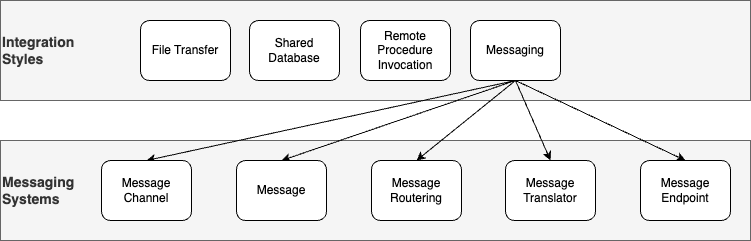

The diagram above was exported from draw.io. Its source (the exported page's mxGraphModel, read from the mxfile embedded in the PNG):
<mxGraphModel dx="1562" dy="1194" grid="1" gridSize="10" guides="1" tooltips="1" connect="1" arrows="1" fold="1" page="1" pageScale="1" pageWidth="827" pageHeight="1169" math="0" shadow="0">
  <root>
    <mxCell id="0" />
    <mxCell id="1" parent="0" />
    <mxCell id="2" value="Integration&amp;nbsp;&lt;div style=&quot;font-size: 14px;&quot;&gt;Styles&lt;/div&gt;" style="rounded=0;whiteSpace=wrap;html=1;align=left;fillColor=#f5f5f5;fontColor=#333333;strokeColor=#666666;fontSize=14;fontStyle=1" vertex="1" parent="1">
      <mxGeometry x="39" y="60" width="750" height="100" as="geometry" />
    </mxCell>
    <mxCell id="3" value="Messaging&lt;div style=&quot;font-size: 14px;&quot;&gt;Systems&lt;/div&gt;" style="rounded=0;whiteSpace=wrap;html=1;align=left;fillColor=#f5f5f5;fontColor=#333333;strokeColor=#666666;fontSize=14;fontStyle=1" vertex="1" parent="1">
      <mxGeometry x="39" y="200" width="750" height="100" as="geometry" />
    </mxCell>
    <mxCell id="4" value="File Transfer" style="rounded=1;whiteSpace=wrap;html=1;" vertex="1" parent="1">
      <mxGeometry x="179" y="80" width="90" height="60" as="geometry" />
    </mxCell>
    <mxCell id="5" value="Shared Database" style="rounded=1;whiteSpace=wrap;html=1;" vertex="1" parent="1">
      <mxGeometry x="288" y="80" width="90" height="60" as="geometry" />
    </mxCell>
    <mxCell id="6" value="Remote Procedure Invocation" style="rounded=1;whiteSpace=wrap;html=1;" vertex="1" parent="1">
      <mxGeometry x="399" y="80" width="90" height="60" as="geometry" />
    </mxCell>
    <mxCell id="7" style="rounded=0;orthogonalLoop=1;jettySize=auto;html=1;exitX=0.5;exitY=1;exitDx=0;exitDy=0;entryX=0.5;entryY=0;entryDx=0;entryDy=0;" edge="1" source="12" target="13" parent="1">
      <mxGeometry relative="1" as="geometry" />
    </mxCell>
    <mxCell id="8" style="rounded=0;orthogonalLoop=1;jettySize=auto;html=1;entryX=0.5;entryY=0;entryDx=0;entryDy=0;exitX=0.5;exitY=1;exitDx=0;exitDy=0;" edge="1" source="12" target="14" parent="1">
      <mxGeometry relative="1" as="geometry" />
    </mxCell>
    <mxCell id="9" style="rounded=0;orthogonalLoop=1;jettySize=auto;html=1;exitX=0.5;exitY=1;exitDx=0;exitDy=0;entryX=0.5;entryY=0;entryDx=0;entryDy=0;" edge="1" source="12" target="15" parent="1">
      <mxGeometry relative="1" as="geometry" />
    </mxCell>
    <mxCell id="10" style="rounded=0;orthogonalLoop=1;jettySize=auto;html=1;exitX=0.5;exitY=1;exitDx=0;exitDy=0;entryX=0.5;entryY=0;entryDx=0;entryDy=0;" edge="1" source="12" target="16" parent="1">
      <mxGeometry relative="1" as="geometry" />
    </mxCell>
    <mxCell id="11" style="rounded=0;orthogonalLoop=1;jettySize=auto;html=1;exitX=0.5;exitY=1;exitDx=0;exitDy=0;entryX=0.5;entryY=0;entryDx=0;entryDy=0;" edge="1" source="12" target="17" parent="1">
      <mxGeometry relative="1" as="geometry">
        <mxPoint x="610" y="150" as="sourcePoint" />
        <mxPoint x="670" y="220" as="targetPoint" />
      </mxGeometry>
    </mxCell>
    <mxCell id="12" value="Messaging" style="rounded=1;whiteSpace=wrap;html=1;" vertex="1" parent="1">
      <mxGeometry x="509" y="80" width="90" height="60" as="geometry" />
    </mxCell>
    <mxCell id="13" value="Message Channel" style="rounded=1;whiteSpace=wrap;html=1;" vertex="1" parent="1">
      <mxGeometry x="140" y="220" width="90" height="60" as="geometry" />
    </mxCell>
    <mxCell id="14" value="Message" style="rounded=1;whiteSpace=wrap;html=1;" vertex="1" parent="1">
      <mxGeometry x="275" y="220" width="90" height="60" as="geometry" />
    </mxCell>
    <mxCell id="15" value="Message Routering" style="rounded=1;whiteSpace=wrap;html=1;" vertex="1" parent="1">
      <mxGeometry x="410" y="220" width="90" height="60" as="geometry" />
    </mxCell>
    <mxCell id="16" value="Message Translator" style="rounded=1;whiteSpace=wrap;html=1;" vertex="1" parent="1">
      <mxGeometry x="544" y="220" width="90" height="60" as="geometry" />
    </mxCell>
    <mxCell id="17" value="Message Endpoint" style="rounded=1;whiteSpace=wrap;html=1;" vertex="1" parent="1">
      <mxGeometry x="679" y="220" width="90" height="60" as="geometry" />
    </mxCell>
  </root>
</mxGraphModel>